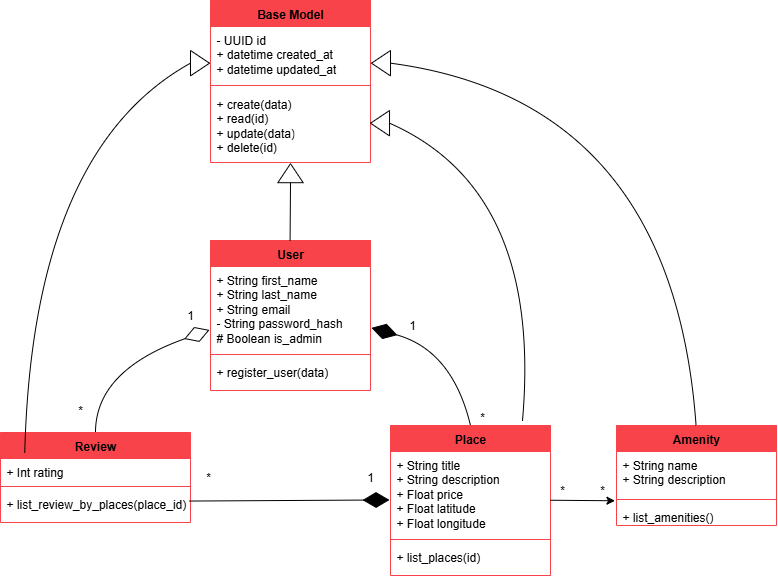

The diagram above was exported from draw.io. Its source (the exported page's mxGraphModel, read from the mxfile embedded in the PNG):
<mxGraphModel dx="947" dy="479" grid="1" gridSize="10" guides="1" tooltips="1" connect="1" arrows="1" fold="1" page="1" pageScale="1" pageWidth="827" pageHeight="1169" background="#ffffff" math="0" shadow="0">
  <root>
    <mxCell id="WIyWlLk6GJQsqaUBKTNV-0" />
    <mxCell id="WIyWlLk6GJQsqaUBKTNV-1" parent="WIyWlLk6GJQsqaUBKTNV-0" />
    <mxCell id="98MM9Uts2Sf_ufy0qa0Y-0" value="User" style="swimlane;fontStyle=1;align=center;verticalAlign=top;childLayout=stackLayout;horizontal=1;startSize=26;horizontalStack=0;resizeParent=1;resizeParentMax=0;resizeLast=0;collapsible=1;marginBottom=0;whiteSpace=wrap;html=1;fillColor=#F8434B;strokeColor=#F8434B;" parent="WIyWlLk6GJQsqaUBKTNV-1" vertex="1">
      <mxGeometry x="238" y="420" width="160" height="150" as="geometry" />
    </mxCell>
    <mxCell id="98MM9Uts2Sf_ufy0qa0Y-1" value="&lt;div&gt;&lt;span style=&quot;background-color: transparent; color: light-dark(rgb(0, 0, 0), rgb(255, 255, 255));&quot;&gt;+ String first_name&lt;/span&gt;&lt;/div&gt;&lt;div&gt;+ String last_name&lt;/div&gt;&lt;div&gt;+ String email&lt;/div&gt;&lt;div&gt;- String password_hash&lt;/div&gt;&lt;div&gt;# Boolean is_admin&lt;/div&gt;" style="text;strokeColor=none;fillColor=none;align=left;verticalAlign=top;spacingLeft=4;spacingRight=4;overflow=hidden;rotatable=0;points=[[0,0.5],[1,0.5]];portConstraint=eastwest;whiteSpace=wrap;html=1;" parent="98MM9Uts2Sf_ufy0qa0Y-0" vertex="1">
      <mxGeometry y="26" width="160" height="84" as="geometry" />
    </mxCell>
    <mxCell id="98MM9Uts2Sf_ufy0qa0Y-2" value="" style="line;strokeWidth=1;fillColor=none;align=left;verticalAlign=middle;spacingTop=-1;spacingLeft=3;spacingRight=3;rotatable=0;labelPosition=right;points=[];portConstraint=eastwest;strokeColor=inherit;" parent="98MM9Uts2Sf_ufy0qa0Y-0" vertex="1">
      <mxGeometry y="110" width="160" height="8" as="geometry" />
    </mxCell>
    <mxCell id="98MM9Uts2Sf_ufy0qa0Y-3" value="+ register_user(data)&lt;div&gt;&lt;div&gt;&lt;br&gt;&lt;/div&gt;&lt;/div&gt;" style="text;strokeColor=none;fillColor=none;align=left;verticalAlign=top;spacingLeft=4;spacingRight=4;overflow=hidden;rotatable=0;points=[[0,0.5],[1,0.5]];portConstraint=eastwest;whiteSpace=wrap;html=1;" parent="98MM9Uts2Sf_ufy0qa0Y-0" vertex="1">
      <mxGeometry y="118" width="160" height="32" as="geometry" />
    </mxCell>
    <mxCell id="98MM9Uts2Sf_ufy0qa0Y-4" value="Place" style="swimlane;fontStyle=1;align=center;verticalAlign=top;childLayout=stackLayout;horizontal=1;startSize=26;horizontalStack=0;resizeParent=1;resizeParentMax=0;resizeLast=0;collapsible=1;marginBottom=0;whiteSpace=wrap;html=1;strokeColor=#F8434B;fillColor=#F8434B;" parent="WIyWlLk6GJQsqaUBKTNV-1" vertex="1">
      <mxGeometry x="418" y="605" width="160" height="150" as="geometry" />
    </mxCell>
    <mxCell id="98MM9Uts2Sf_ufy0qa0Y-5" value="&lt;div&gt;+ String title&lt;/div&gt;&lt;div&gt;+ String description&lt;/div&gt;&lt;div&gt;+ Float price&lt;/div&gt;&lt;div&gt;+ Float latitude&lt;/div&gt;&lt;div&gt;+ Float longitude&lt;/div&gt;" style="text;strokeColor=none;fillColor=none;align=left;verticalAlign=top;spacingLeft=4;spacingRight=4;overflow=hidden;rotatable=0;points=[[0,0.5],[1,0.5]];portConstraint=eastwest;whiteSpace=wrap;html=1;" parent="98MM9Uts2Sf_ufy0qa0Y-4" vertex="1">
      <mxGeometry y="26" width="160" height="84" as="geometry" />
    </mxCell>
    <mxCell id="98MM9Uts2Sf_ufy0qa0Y-6" value="" style="line;strokeWidth=1;fillColor=none;align=left;verticalAlign=middle;spacingTop=-1;spacingLeft=3;spacingRight=3;rotatable=0;labelPosition=right;points=[];portConstraint=eastwest;strokeColor=inherit;" parent="98MM9Uts2Sf_ufy0qa0Y-4" vertex="1">
      <mxGeometry y="110" width="160" height="8" as="geometry" />
    </mxCell>
    <mxCell id="98MM9Uts2Sf_ufy0qa0Y-7" value="&lt;div&gt;+ list_places(id)&lt;br&gt;&lt;div&gt;&lt;br&gt;&lt;/div&gt;&lt;/div&gt;" style="text;strokeColor=none;fillColor=none;align=left;verticalAlign=top;spacingLeft=4;spacingRight=4;overflow=hidden;rotatable=0;points=[[0,0.5],[1,0.5]];portConstraint=eastwest;whiteSpace=wrap;html=1;" parent="98MM9Uts2Sf_ufy0qa0Y-4" vertex="1">
      <mxGeometry y="118" width="160" height="32" as="geometry" />
    </mxCell>
    <mxCell id="98MM9Uts2Sf_ufy0qa0Y-8" value="Review" style="swimlane;fontStyle=1;align=center;verticalAlign=top;childLayout=stackLayout;horizontal=1;startSize=26;horizontalStack=0;resizeParent=1;resizeParentMax=0;resizeLast=0;collapsible=1;marginBottom=0;whiteSpace=wrap;html=1;fillColor=#F8434B;strokeColor=#F8434B;" parent="WIyWlLk6GJQsqaUBKTNV-1" vertex="1">
      <mxGeometry x="27.99" y="612" width="190" height="90" as="geometry" />
    </mxCell>
    <mxCell id="98MM9Uts2Sf_ufy0qa0Y-9" value="&lt;div&gt;+ Int rating&lt;/div&gt;" style="text;strokeColor=none;fillColor=none;align=left;verticalAlign=top;spacingLeft=4;spacingRight=4;overflow=hidden;rotatable=0;points=[[0,0.5],[1,0.5]];portConstraint=eastwest;whiteSpace=wrap;html=1;" parent="98MM9Uts2Sf_ufy0qa0Y-8" vertex="1">
      <mxGeometry y="26" width="190" height="24" as="geometry" />
    </mxCell>
    <mxCell id="98MM9Uts2Sf_ufy0qa0Y-10" value="" style="line;strokeWidth=1;fillColor=none;align=left;verticalAlign=middle;spacingTop=-1;spacingLeft=3;spacingRight=3;rotatable=0;labelPosition=right;points=[];portConstraint=eastwest;strokeColor=inherit;" parent="98MM9Uts2Sf_ufy0qa0Y-8" vertex="1">
      <mxGeometry y="50" width="190" height="8" as="geometry" />
    </mxCell>
    <mxCell id="98MM9Uts2Sf_ufy0qa0Y-11" value="&lt;div&gt;+ list_review_by_places&lt;span style=&quot;background-color: transparent; color: light-dark(rgb(0, 0, 0), rgb(255, 255, 255));&quot;&gt;(place_id)&lt;/span&gt;&lt;/div&gt;&lt;div&gt;&lt;div&gt;&lt;br&gt;&lt;/div&gt;&lt;/div&gt;" style="text;strokeColor=none;fillColor=none;align=left;verticalAlign=top;spacingLeft=4;spacingRight=4;overflow=hidden;rotatable=0;points=[[0,0.5],[1,0.5]];portConstraint=eastwest;whiteSpace=wrap;html=1;" parent="98MM9Uts2Sf_ufy0qa0Y-8" vertex="1">
      <mxGeometry y="58" width="190" height="32" as="geometry" />
    </mxCell>
    <mxCell id="98MM9Uts2Sf_ufy0qa0Y-12" value="Amenity" style="swimlane;fontStyle=1;align=center;verticalAlign=top;childLayout=stackLayout;horizontal=1;startSize=26;horizontalStack=0;resizeParent=1;resizeParentMax=0;resizeLast=0;collapsible=1;marginBottom=0;whiteSpace=wrap;html=1;fillColor=#F8434B;strokeColor=#F8434B;" parent="WIyWlLk6GJQsqaUBKTNV-1" vertex="1">
      <mxGeometry x="644" y="605" width="160" height="100" as="geometry" />
    </mxCell>
    <mxCell id="98MM9Uts2Sf_ufy0qa0Y-13" value="&lt;div&gt;+ String name&lt;/div&gt;&lt;div&gt;+ String description&lt;/div&gt;" style="text;strokeColor=none;fillColor=none;align=left;verticalAlign=top;spacingLeft=4;spacingRight=4;overflow=hidden;rotatable=0;points=[[0,0.5],[1,0.5]];portConstraint=eastwest;whiteSpace=wrap;html=1;" parent="98MM9Uts2Sf_ufy0qa0Y-12" vertex="1">
      <mxGeometry y="26" width="160" height="44" as="geometry" />
    </mxCell>
    <mxCell id="98MM9Uts2Sf_ufy0qa0Y-14" value="" style="line;strokeWidth=1;fillColor=none;align=left;verticalAlign=middle;spacingTop=-1;spacingLeft=3;spacingRight=3;rotatable=0;labelPosition=right;points=[];portConstraint=eastwest;strokeColor=inherit;" parent="98MM9Uts2Sf_ufy0qa0Y-12" vertex="1">
      <mxGeometry y="70" width="160" height="8" as="geometry" />
    </mxCell>
    <mxCell id="98MM9Uts2Sf_ufy0qa0Y-15" value="&lt;div&gt;+ list_amenities()&lt;br&gt;&lt;div&gt;&lt;br&gt;&lt;/div&gt;&lt;/div&gt;" style="text;strokeColor=none;fillColor=none;align=left;verticalAlign=top;spacingLeft=4;spacingRight=4;overflow=hidden;rotatable=0;points=[[0,0.5],[1,0.5]];portConstraint=eastwest;whiteSpace=wrap;html=1;" parent="98MM9Uts2Sf_ufy0qa0Y-12" vertex="1">
      <mxGeometry y="78" width="160" height="22" as="geometry" />
    </mxCell>
    <mxCell id="98MM9Uts2Sf_ufy0qa0Y-20" value="1" style="text;html=1;align=center;verticalAlign=middle;whiteSpace=wrap;rounded=0;" parent="WIyWlLk6GJQsqaUBKTNV-1" vertex="1">
      <mxGeometry x="410" y="490" width="60" height="30" as="geometry" />
    </mxCell>
    <mxCell id="98MM9Uts2Sf_ufy0qa0Y-21" value="*" style="text;html=1;align=center;verticalAlign=middle;whiteSpace=wrap;rounded=0;" parent="WIyWlLk6GJQsqaUBKTNV-1" vertex="1">
      <mxGeometry x="480" y="582" width="60" height="30" as="geometry" />
    </mxCell>
    <mxCell id="98MM9Uts2Sf_ufy0qa0Y-23" value="1" style="text;html=1;align=center;verticalAlign=middle;whiteSpace=wrap;rounded=0;" parent="WIyWlLk6GJQsqaUBKTNV-1" vertex="1">
      <mxGeometry x="188" y="480" width="60" height="30" as="geometry" />
    </mxCell>
    <mxCell id="98MM9Uts2Sf_ufy0qa0Y-24" value="1" style="text;html=1;align=center;verticalAlign=middle;whiteSpace=wrap;rounded=0;" parent="WIyWlLk6GJQsqaUBKTNV-1" vertex="1">
      <mxGeometry x="368" y="642" width="60" height="30" as="geometry" />
    </mxCell>
    <mxCell id="98MM9Uts2Sf_ufy0qa0Y-25" value="*" style="text;html=1;align=center;verticalAlign=middle;whiteSpace=wrap;rounded=0;" parent="WIyWlLk6GJQsqaUBKTNV-1" vertex="1">
      <mxGeometry x="600" y="655" width="60" height="30" as="geometry" />
    </mxCell>
    <mxCell id="98MM9Uts2Sf_ufy0qa0Y-26" value="*" style="text;html=1;align=center;verticalAlign=middle;whiteSpace=wrap;rounded=0;" parent="WIyWlLk6GJQsqaUBKTNV-1" vertex="1">
      <mxGeometry x="78" y="575" width="60" height="30" as="geometry" />
    </mxCell>
    <mxCell id="98MM9Uts2Sf_ufy0qa0Y-27" value="*" style="text;html=1;align=center;verticalAlign=middle;whiteSpace=wrap;rounded=0;" parent="WIyWlLk6GJQsqaUBKTNV-1" vertex="1">
      <mxGeometry x="560" y="655" width="60" height="30" as="geometry" />
    </mxCell>
    <mxCell id="98MM9Uts2Sf_ufy0qa0Y-28" value="*" style="text;html=1;align=center;verticalAlign=middle;whiteSpace=wrap;rounded=0;" parent="WIyWlLk6GJQsqaUBKTNV-1" vertex="1">
      <mxGeometry x="206" y="642" width="60" height="30" as="geometry" />
    </mxCell>
    <mxCell id="98MM9Uts2Sf_ufy0qa0Y-29" value="" style="endArrow=diamondThin;endFill=0;endSize=24;html=1;rounded=0;curved=1;exitX=0.5;exitY=0;exitDx=0;exitDy=0;entryX=0.817;entryY=0.981;entryDx=0;entryDy=0;entryPerimeter=0;" parent="WIyWlLk6GJQsqaUBKTNV-1" source="98MM9Uts2Sf_ufy0qa0Y-8" target="98MM9Uts2Sf_ufy0qa0Y-23" edge="1">
      <mxGeometry width="160" relative="1" as="geometry">
        <mxPoint x="178" y="620" as="sourcePoint" />
        <mxPoint x="338" y="620" as="targetPoint" />
        <Array as="points">
          <mxPoint x="123" y="550" />
        </Array>
      </mxGeometry>
    </mxCell>
    <mxCell id="98MM9Uts2Sf_ufy0qa0Y-31" value="" style="endArrow=diamondThin;endFill=1;endSize=24;html=1;rounded=0;curved=1;" parent="WIyWlLk6GJQsqaUBKTNV-1" edge="1">
      <mxGeometry width="160" relative="1" as="geometry">
        <mxPoint x="217.03" y="680.5500000000001" as="sourcePoint" />
        <mxPoint x="417.03" y="679.44" as="targetPoint" />
      </mxGeometry>
    </mxCell>
    <mxCell id="98MM9Uts2Sf_ufy0qa0Y-34" value="Base Model" style="swimlane;fontStyle=1;align=center;verticalAlign=top;childLayout=stackLayout;horizontal=1;startSize=26;horizontalStack=0;resizeParent=1;resizeParentMax=0;resizeLast=0;collapsible=1;marginBottom=0;whiteSpace=wrap;html=1;fillColor=#F8434B;strokeColor=#F8434B;" parent="WIyWlLk6GJQsqaUBKTNV-1" vertex="1">
      <mxGeometry x="238" y="180" width="160" height="162" as="geometry" />
    </mxCell>
    <mxCell id="98MM9Uts2Sf_ufy0qa0Y-35" value="&lt;div&gt;- UUID id&lt;/div&gt;&lt;div&gt;+ datetime created_at&lt;/div&gt;&lt;div&gt;+ datetime updated_at&lt;/div&gt;" style="text;strokeColor=none;fillColor=none;align=left;verticalAlign=top;spacingLeft=4;spacingRight=4;overflow=hidden;rotatable=0;points=[[0,0.5],[1,0.5]];portConstraint=eastwest;whiteSpace=wrap;html=1;" parent="98MM9Uts2Sf_ufy0qa0Y-34" vertex="1">
      <mxGeometry y="26" width="160" height="54" as="geometry" />
    </mxCell>
    <mxCell id="98MM9Uts2Sf_ufy0qa0Y-36" value="" style="line;strokeWidth=1;fillColor=none;align=left;verticalAlign=middle;spacingTop=-1;spacingLeft=3;spacingRight=3;rotatable=0;labelPosition=right;points=[];portConstraint=eastwest;strokeColor=inherit;" parent="98MM9Uts2Sf_ufy0qa0Y-34" vertex="1">
      <mxGeometry y="80" width="160" height="10" as="geometry" />
    </mxCell>
    <mxCell id="98MM9Uts2Sf_ufy0qa0Y-37" value="+ create(data)&lt;div&gt;+ read(id)&lt;br&gt;&lt;div&gt;+ update(data)&lt;/div&gt;&lt;div&gt;+ delete(id)&lt;/div&gt;&lt;/div&gt;" style="text;strokeColor=none;fillColor=none;align=left;verticalAlign=top;spacingLeft=4;spacingRight=4;overflow=hidden;rotatable=0;points=[[0,0.5],[1,0.5]];portConstraint=eastwest;whiteSpace=wrap;html=1;" parent="98MM9Uts2Sf_ufy0qa0Y-34" vertex="1">
      <mxGeometry y="90" width="160" height="72" as="geometry" />
    </mxCell>
    <mxCell id="98MM9Uts2Sf_ufy0qa0Y-39" value="" style="endArrow=none;html=1;rounded=0;curved=1;" parent="WIyWlLk6GJQsqaUBKTNV-1" edge="1">
      <mxGeometry width="50" height="50" relative="1" as="geometry">
        <mxPoint x="317.57" y="420" as="sourcePoint" />
        <mxPoint x="318.01326489533" y="361.20500000000004" as="targetPoint" />
      </mxGeometry>
    </mxCell>
    <mxCell id="98MM9Uts2Sf_ufy0qa0Y-40" value="" style="triangle;whiteSpace=wrap;html=1;rotation=-90;" parent="WIyWlLk6GJQsqaUBKTNV-1" vertex="1">
      <mxGeometry x="308.49" y="340" width="19.03" height="25.38" as="geometry" />
    </mxCell>
    <mxCell id="98MM9Uts2Sf_ufy0qa0Y-41" value="" style="endArrow=classic;html=1;rounded=0;curved=1;entryX=0.708;entryY=1.018;entryDx=0;entryDy=0;entryPerimeter=0;" parent="WIyWlLk6GJQsqaUBKTNV-1" edge="1">
      <mxGeometry width="50" height="50" relative="1" as="geometry">
        <mxPoint x="578" y="679.73" as="sourcePoint" />
        <mxPoint x="642.48" y="680.2700000000001" as="targetPoint" />
      </mxGeometry>
    </mxCell>
    <mxCell id="98MM9Uts2Sf_ufy0qa0Y-42" value="" style="endArrow=none;html=1;rounded=0;curved=1;entryX=0;entryY=0.5;entryDx=0;entryDy=0;" parent="WIyWlLk6GJQsqaUBKTNV-1" target="98MM9Uts2Sf_ufy0qa0Y-43" edge="1">
      <mxGeometry width="50" height="50" relative="1" as="geometry">
        <mxPoint x="723.565" y="604.995" as="sourcePoint" />
        <mxPoint x="724.0082648953301" y="546.2" as="targetPoint" />
        <Array as="points">
          <mxPoint x="700" y="280" />
        </Array>
      </mxGeometry>
    </mxCell>
    <mxCell id="98MM9Uts2Sf_ufy0qa0Y-43" value="" style="triangle;whiteSpace=wrap;html=1;rotation=-180;" parent="WIyWlLk6GJQsqaUBKTNV-1" vertex="1">
      <mxGeometry x="398.9749999999999" y="229.995" width="19.03" height="25.38" as="geometry" />
    </mxCell>
    <mxCell id="98MM9Uts2Sf_ufy0qa0Y-44" value="" style="endArrow=none;html=1;rounded=0;curved=1;entryX=0;entryY=0.5;entryDx=0;entryDy=0;" parent="WIyWlLk6GJQsqaUBKTNV-1" target="98MM9Uts2Sf_ufy0qa0Y-45" edge="1">
      <mxGeometry width="50" height="50" relative="1" as="geometry">
        <mxPoint x="550" y="600" as="sourcePoint" />
        <mxPoint x="539.52826489533" y="546.21" as="targetPoint" />
        <Array as="points">
          <mxPoint x="570" y="370" />
        </Array>
      </mxGeometry>
    </mxCell>
    <mxCell id="98MM9Uts2Sf_ufy0qa0Y-45" value="" style="triangle;whiteSpace=wrap;html=1;rotation=-180;" parent="WIyWlLk6GJQsqaUBKTNV-1" vertex="1">
      <mxGeometry x="398.0049999999999" y="290.005" width="19.03" height="25.38" as="geometry" />
    </mxCell>
    <mxCell id="98MM9Uts2Sf_ufy0qa0Y-48" value="" style="endArrow=none;html=1;rounded=0;curved=1;entryX=0;entryY=0.5;entryDx=0;entryDy=0;" parent="WIyWlLk6GJQsqaUBKTNV-1" target="98MM9Uts2Sf_ufy0qa0Y-49" edge="1">
      <mxGeometry width="50" height="50" relative="1" as="geometry">
        <mxPoint x="52.254999999999995" y="632.0050000000001" as="sourcePoint" />
        <mxPoint x="52.69826489533" y="573.21" as="targetPoint" />
        <Array as="points">
          <mxPoint x="60" y="330" />
        </Array>
      </mxGeometry>
    </mxCell>
    <mxCell id="98MM9Uts2Sf_ufy0qa0Y-49" value="" style="triangle;whiteSpace=wrap;html=1;rotation=0;" parent="WIyWlLk6GJQsqaUBKTNV-1" vertex="1">
      <mxGeometry x="217.995" y="229.995" width="19.03" height="25.38" as="geometry" />
    </mxCell>
    <mxCell id="4j1Mgrl4pfccJjPT-Hxx-0" value="" style="endArrow=diamondThin;endFill=1;endSize=24;html=1;rounded=0;curved=1;entryX=1.006;entryY=0.73;entryDx=0;entryDy=0;entryPerimeter=0;exitX=0.5;exitY=0;exitDx=0;exitDy=0;" edge="1" parent="WIyWlLk6GJQsqaUBKTNV-1" source="98MM9Uts2Sf_ufy0qa0Y-4" target="98MM9Uts2Sf_ufy0qa0Y-1">
      <mxGeometry width="160" relative="1" as="geometry">
        <mxPoint x="480" y="471.11" as="sourcePoint" />
        <mxPoint x="680" y="470" as="targetPoint" />
        <Array as="points">
          <mxPoint x="480" y="530" />
        </Array>
      </mxGeometry>
    </mxCell>
  </root>
</mxGraphModel>